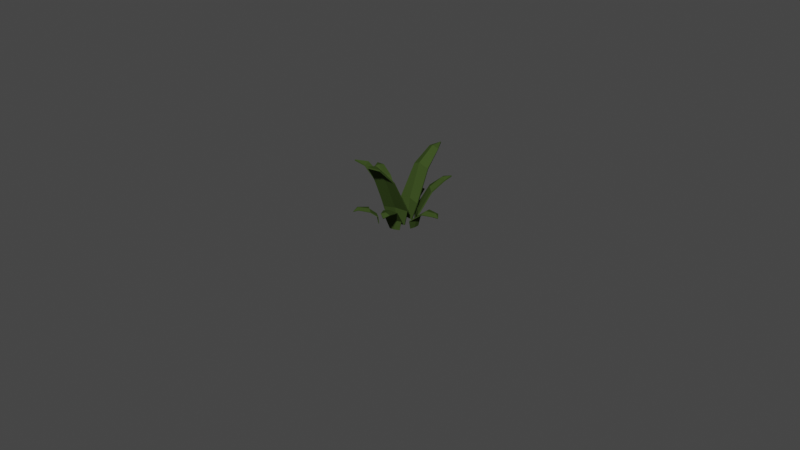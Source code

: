# Source: Grass6.blend  (saved by Blender 2.81.16; exported with 4.5.12 LTS)
import bpy
from mathutils import Matrix  # noqa: F401  (used for matrix-valued properties, if any)

bpy.ops.wm.read_factory_settings(use_empty=True)
scene = bpy.context.scene
scene.name = 'Scene'

# ---- collections
col_collection = bpy.data.collections.new('Collection'); scene.collection.children.link(col_collection)

# ---- materials (node trees are filled in below, after node groups)
mat_material_001 = bpy.data.materials.new('Material.001')
mat_material_001.use_transparent_shadow = False
mat_material_001.diffuse_color = (0.04068, 0.06681, 0.01679, 1.0)
mat_material_001.roughness = 1.0
mat_material_001.specular_intensity = 0.0

# ---- material node trees

# ---- world
world_world = bpy.data.worlds.new('World'); scene.world = world_world
world_world.use_nodes = True; world_world.node_tree.nodes.clear()
_N = world_world.node_tree.nodes; _L = world_world.node_tree.links
n0 = _N.new('ShaderNodeOutputWorld'); n0.name = 'World Output'; n0.location = (300, 300)
n1 = _N.new('ShaderNodeBackground'); n1.name = 'Background'; n1.location = (10, 300)
n1.inputs[0].default_value = (0.05088, 0.05088, 0.05088, 1.0)
_L.new(n1.outputs[0], n0.inputs[0])
n0.is_active_output = True
world_world.color = (0.05088, 0.05088, 0.05088)
world_world.use_sun_shadow = False
world_world.sun_shadow_jitter_overblur = 0.0

# ---- cameras
cam_camera = bpy.data.cameras.new('Camera')
cam_camera.clip_end = 100.0
cam_camera.ortho_scale = 7.314

# ---- meshes
me_plane_007 = bpy.data.meshes.new('Plane.007')
me_plane_007.from_pydata([(-0.8339, -0.6202, -1.31), (0.05944, -0.5317, 0.4032), (-0.9056, 0.5706, -1.272), (0.05944, 0.5317, 0.4032), (-0.7664, 0.0138, -1.178), (-0.008653, -0.00289, 0.5084), (0.8008, -0.3274, 1.191), (0.8008, 0.3274, 1.191), (0.6654, -1.018e-07, 1.264), (1.25, -7.203e-08, 1.423), (-0.9686, -0.3796, -2.023), (-0.9686, 0.3781, -2.023), (-0.9244, -0.0007355, -2.023), (-1.637, 0.5652, -1.213), (-2.321, 0.6499, 0.2286), (-1.783, -0.4206, -1.195), (-2.518, -0.1927, 0.2259), (-1.775, 0.07518, -1.12), (-2.321, 0.205, 0.4194), (-3.092, 0.6856, 0.9256), (-3.219, 0.1512, 0.9311), (-3.066, 0.3982, 1.035), (-3.567, 0.5169, 1.069), (-1.532, 0.324, -2.034), (-1.658, -0.2156, -2.035), (-1.627, 0.06153, -2.036), (-0.6378, 0.3178, -1.619), (-1.309, 0.7783, -1.619), (-1.749, 1.215, -0.5264), (-1.95, 0.2461, -1.592), (-2.329, 0.752, -0.5107), (-1.694, 0.5544, -1.526), (-2.013, 0.9569, -0.4394), (-2.219, 1.591, -0.04797), (-2.576, 1.306, -0.03831), (-2.342, 1.381, 0.0199), (-2.603, 1.71, 0.07532), (-1.816, 0.2902, -2.116), (-1.621, 0.4715, -2.116), (-0.7769, -0.6203, -1.329), (0.1085, -0.5206, 0.3704), (-0.8486, 0.5757, -1.29), (0.1083, 0.5228, 0.3696), (-0.71, 0.01616, -1.198), (0.04002, -0.001892, 0.4733), (0.8313, -0.3086, 1.143), (0.8314, 0.3086, 1.143), (0.6978, 1.638e-05, 1.213), (1.266, -7.203e-08, 1.365), (-0.9099, -0.3845, -2.035), (-0.9103, 0.3886, -2.033), (-0.8654, 0.001978, -2.034), (-1.694, 0.5745, -1.23), (-2.371, 0.6427, 0.1967), (-1.84, -0.4094, -1.211), (-2.561, -0.1665, 0.1928), (-1.831, 0.0855, -1.138), (-2.367, 0.2148, 0.3819), (-3.12, 0.6649, 0.8763), (-3.234, 0.1813, 0.8814), (-3.089, 0.4031, 0.9798), (-3.571, 0.5172, 1.009), (-1.589, 0.3402, -2.044), (-1.718, -0.2117, -2.044), (-1.685, 0.07176, -2.046), (-0.6115, 0.3667, -1.641), (-0.8019, 0.3483, -2.128), (-1.343, 0.8239, -1.638), (-1.787, 1.245, -0.5624), (-1.988, 0.2885, -1.611), (-2.351, 0.7939, -0.5474), (-1.73, 0.5979, -1.547), (-2.042, 0.9918, -0.4783), (-2.249, 1.597, -0.09934), (-2.577, 1.335, -0.09047), (-2.359, 1.4, -0.03447), (-2.609, 1.715, 0.01585), (-1.42, 0.6532, -2.128), (-1.859, 0.331, -2.126), (-1.658, 0.5175, -2.127), (-1.566, -0.5533, -0.9914), (-1.201, -1.001, -0.1329), (-0.8249, -0.1809, -0.9914), (-0.4551, -0.7381, -0.08231), (-1.134, -0.5165, -0.9147), (-0.8644, -0.7988, 0.06078), (-0.8717, -1.508, 0.5677), (-0.3752, -1.334, 0.6075), (-0.657, -1.348, 0.6888), (-0.4398, -1.927, 0.7074), (-1.465, -0.3841, -2.024), (-0.955, -0.1277, -2.024), (-1.195, -0.2857, -2.024), (-1.551, -0.5997, -1.012), (-1.175, -1.035, -0.1692), (-0.7986, -0.2217, -1.013), (-0.4497, -0.7782, -0.1206), (-1.114, -0.5596, -0.939), (-0.8484, -0.8348, 0.02106), (-0.8444, -1.518, 0.5172), (-0.3844, -1.359, 0.5546), (-0.6476, -1.367, 0.6327), (-0.4364, -1.927, 0.6465), (-1.455, -0.4337, -2.036), (-0.9216, -0.1661, -2.035), (-1.172, -0.3309, -2.036), (-1.449, -0.9691, -1.567), (-1.329, -0.887, -1.95), (-2.077, 0.2378, -1.733), (-2.523, 0.1487, -1.28), (-2.038, -0.3507, -1.714), (-2.453, -0.3707, -1.32), (-2.108, -0.07582, -1.667), (-2.503, -0.1162, -1.24), (-3.128, -0.02985, -1.222), (-3.085, -0.3497, -1.247), (-3.087, -0.1928, -1.161), (-3.34, -0.2147, -1.32), (-2.01, 0.1192, -2.085), (-2.007, -0.2553, -2.085), (-2.03, -0.06818, -2.085), (-2.104, 0.2375, -1.746), (-2.536, 0.1434, -1.306), (-2.065, -0.3536, -1.727), (-2.468, -0.3659, -1.345), (-2.134, -0.07751, -1.682), (-2.515, -0.1159, -1.267), (-3.122, -0.0364, -1.251), (-3.081, -0.3376, -1.274), (-3.081, -0.1899, -1.19), (-3.324, -0.2107, -1.345), (-2.039, 0.1215, -2.091), (-2.036, -0.2607, -2.09), (-2.06, -0.06969, -2.09), (-2.059, -0.712, -1.61), (-2.394, -1.387, -0.6065), (-1.273, -0.9879, -1.583), (-1.87, -1.897, -0.735), (-1.669, -0.9269, -1.517), (-2.115, -1.643, -0.5849), (-2.75, -2.022, -0.3611), (-2.428, -2.336, -0.4403), (-2.534, -2.144, -0.3155), (-2.834, -2.434, -0.3893), (-1.867, -0.6904, -2.107), (-1.38, -0.8953, -2.107), (-1.636, -0.8213, -2.107), (-2.077, -0.7456, -1.627), (-2.406, -1.41, -0.6395), (-1.288, -1.022, -1.601), (-1.893, -1.907, -0.7688), (-1.686, -0.9589, -1.538), (-2.132, -1.658, -0.6201), (-2.749, -2.03, -0.4023), (-2.445, -2.326, -0.4769), (-2.543, -2.143, -0.3564), (-2.833, -2.423, -0.4299), (-1.389, -0.9357, -2.114), (-1.65, -0.86, -2.115), (-0.5524, -1.285, -1.449), (-0.3923, -0.6535, -1.714), (-0.1757, -0.9199, -1.477), (-0.5735, -0.8719, -1.667), (-0.3458, -1.119, -1.406), (-0.1082, -1.59, -1.361), (0.1241, -1.366, -1.382), (0.009519, -1.473, -1.296), (0.1484, -1.636, -1.505), (-0.4875, -0.6847, -2.085), (-0.5408, -1.292, -1.476), (-0.3752, -0.6726, -1.729), (-0.1714, -0.9333, -1.503), (-0.5579, -0.8904, -1.684), (-0.3391, -1.128, -1.434), (-0.1066, -1.58, -1.389), (0.1118, -1.369, -1.408), (0.003003, -1.469, -1.324), (0.133, -1.622, -1.526), (-0.4663, -0.7049, -2.09), (-0.6071, -0.8359, -2.09), (-0.3839, -0.217, -1.701), (0.1915, 0.02496, -0.973), (-0.5507, 0.4819, -1.678), (-0.004503, 0.6328, -1.02), (-0.41, 0.1661, -1.621), (0.09817, 0.3343, -0.9212), (0.8524, 0.3706, -0.7751), (0.7317, 0.7448, -0.8039), (0.7541, 0.5519, -0.7053), (1.078, 0.6459, -0.8436), (-0.4889, -0.08829, -2.13), (-0.5679, 0.3611, -2.13), (-0.5022, 0.141, -2.13), (-0.3514, -0.211, -1.715), (0.2102, 0.03523, -1.002), (-0.5188, 0.4912, -1.692), (0.01796, 0.6317, -1.048), (-0.3787, 0.1738, -1.638), (0.1169, 0.3381, -0.9519), (0.849, 0.3789, -0.8101), (0.7353, 0.7313, -0.8372), (0.7541, 0.5493, -0.7413), (1.066, 0.6394, -0.8769), (-0.4536, -0.0851, -2.137), (-0.5344, 0.3734, -2.136), (-0.4675, 0.1488, -2.137), (-0.6674, 0.7846, -1.633), (-0.731, 1.357, -1.189), (-1.361, 0.9074, -1.611), (-1.358, 1.38, -1.174), (-1.022, 0.9107, -1.555), (-1.04, 1.407, -1.119), (-0.8397, 1.913, -1.197), (-1.226, 1.931, -1.186), (-1.03, 1.934, -1.101), (-1.014, 2.064, -1.293), (-0.8242, 0.7404, -2.054), (-1.259, 0.8447, -2.054), (-1.036, 0.818, -2.054), (-0.6618, 0.8135, -1.653), (-0.7381, 1.363, -1.224), (-1.358, 0.9364, -1.631), (-1.351, 1.386, -1.209), (-1.019, 0.9374, -1.578), (-1.04, 1.41, -1.154), (-0.8526, 1.895, -1.225), (-1.216, 1.912, -1.214), (-1.031, 1.915, -1.131), (-1.014, 2.035, -1.314), (-0.8133, 0.7734, -2.061), (-1.257, 0.8797, -2.06), (-1.029, 0.8522, -2.06)], [(65, 66), (26, 65), (106, 107)], [(4, 5, 3, 2), (0, 1, 5, 4), (5, 1, 6, 8), (3, 5, 8, 7), (8, 6, 9), (7, 8, 9), (4, 2, 11, 12), (0, 4, 12, 10), (17, 18, 16, 15), (13, 14, 18, 17), (18, 14, 19, 21), (16, 18, 21, 20), (21, 19, 22), (20, 21, 22), (17, 15, 24, 25), (13, 17, 25, 23), (31, 32, 30, 29), (27, 28, 32, 31), (32, 28, 33, 35), (30, 32, 35, 34), (35, 33, 36), (34, 35, 36), (31, 29, 37, 38), (43, 41, 42, 44), (39, 43, 44, 40), (44, 47, 45, 40), (42, 46, 47, 44), (47, 48, 45), (46, 48, 47), (43, 51, 50, 41), (39, 49, 51, 43), (56, 54, 55, 57), (52, 56, 57, 53), (57, 60, 58, 53), (55, 59, 60, 57), (60, 61, 58), (59, 61, 60), (56, 64, 63, 54), (52, 62, 64, 56), (71, 69, 70, 72), (67, 71, 72, 68), (72, 75, 73, 68), (70, 74, 75, 72), (75, 76, 73), (74, 76, 75), (71, 79, 78, 69), (67, 77, 79, 71), (1, 0, 39, 40), (2, 3, 42, 41), (6, 1, 40, 45), (3, 7, 46, 42), (9, 6, 45, 48), (10, 12, 51, 49), (12, 11, 50, 51), (11, 2, 41, 50), (0, 10, 49, 39), (7, 9, 48, 46), (14, 13, 52, 53), (15, 16, 55, 54), (19, 14, 53, 58), (16, 20, 59, 55), (22, 19, 58, 61), (23, 25, 64, 62), (25, 24, 63, 64), (24, 15, 54, 63), (13, 23, 62, 52), (20, 22, 61, 59), (28, 27, 67, 68), (29, 30, 70, 69), (33, 28, 68, 73), (30, 34, 74, 70), (36, 33, 73, 76), (38, 37, 78, 79), (37, 29, 69, 78), (34, 36, 76, 74), (84, 85, 83, 82), (80, 81, 85, 84), (85, 81, 86, 88), (83, 85, 88, 87), (88, 86, 89), (87, 88, 89), (84, 82, 91, 92), (80, 84, 92, 90), (97, 95, 96, 98), (93, 97, 98, 94), (98, 101, 99, 94), (96, 100, 101, 98), (101, 102, 99), (100, 102, 101), (97, 105, 104, 95), (93, 103, 105, 97), (81, 80, 93, 94), (82, 83, 96, 95), (86, 81, 94, 99), (83, 87, 100, 96), (89, 86, 99, 102), (90, 92, 105, 103), (92, 91, 104, 105), (91, 82, 95, 104), (80, 90, 103, 93), (87, 89, 102, 100), (112, 113, 111, 110), (108, 109, 113, 112), (113, 109, 114, 116), (111, 113, 116, 115), (116, 114, 117), (115, 116, 117), (112, 110, 119, 120), (108, 112, 120, 118), (125, 123, 124, 126), (121, 125, 126, 122), (126, 129, 127, 122), (124, 128, 129, 126), (129, 130, 127), (128, 130, 129), (125, 133, 132, 123), (121, 131, 133, 125), (109, 108, 121, 122), (110, 111, 124, 123), (114, 109, 122, 127), (111, 115, 128, 124), (117, 114, 127, 130), (118, 120, 133, 131), (120, 119, 132, 133), (119, 110, 123, 132), (108, 118, 131, 121), (115, 117, 130, 128), (138, 139, 137, 136), (134, 135, 139, 138), (139, 135, 140, 142), (137, 139, 142, 141), (142, 140, 143), (141, 142, 143), (138, 136, 145, 146), (134, 138, 146, 144), (151, 149, 150, 152), (147, 151, 152, 148), (152, 155, 153, 148), (150, 154, 155, 152), (155, 156, 153), (154, 156, 155), (151, 158, 157, 149), (135, 134, 147, 148), (136, 137, 150, 149), (140, 135, 148, 153), (137, 141, 154, 150), (143, 140, 153, 156), (146, 145, 157, 158), (145, 136, 149, 157), (141, 143, 156, 154), (162, 163, 161, 160), (163, 159, 164, 166), (161, 163, 166, 165), (166, 164, 167), (165, 166, 167), (172, 170, 171, 173), (173, 176, 174, 169), (171, 175, 176, 173), (176, 177, 174), (175, 177, 176), (172, 179, 178, 170), (160, 161, 171, 170), (164, 159, 169, 174), (161, 165, 175, 171), (167, 164, 174, 177), (168, 160, 170, 178), (165, 167, 177, 175), (184, 185, 183, 182), (180, 181, 185, 184), (185, 181, 186, 188), (183, 185, 188, 187), (188, 186, 189), (187, 188, 189), (184, 182, 191, 192), (180, 184, 192, 190), (197, 195, 196, 198), (193, 197, 198, 194), (198, 201, 199, 194), (196, 200, 201, 198), (201, 202, 199), (200, 202, 201), (197, 205, 204, 195), (193, 203, 205, 197), (181, 180, 193, 194), (182, 183, 196, 195), (186, 181, 194, 199), (183, 187, 200, 196), (189, 186, 199, 202), (190, 192, 205, 203), (192, 191, 204, 205), (191, 182, 195, 204), (180, 190, 203, 193), (187, 189, 202, 200), (210, 211, 209, 208), (206, 207, 211, 210), (211, 207, 212, 214), (209, 211, 214, 213), (214, 212, 215), (213, 214, 215), (210, 208, 217, 218), (206, 210, 218, 216), (223, 221, 222, 224), (219, 223, 224, 220), (224, 227, 225, 220), (222, 226, 227, 224), (227, 228, 225), (226, 228, 227), (223, 231, 230, 221), (219, 229, 231, 223), (207, 206, 219, 220), (208, 209, 222, 221), (212, 207, 220, 225), (209, 213, 226, 222), (215, 212, 225, 228), (216, 218, 231, 229), (218, 217, 230, 231), (217, 208, 221, 230), (206, 216, 229, 219), (213, 215, 228, 226)])
me_plane_007.polygons.foreach_set('use_smooth', [True] * 219)
_k = set([(0, 1), (0, 4), (0, 10), (0, 39), (1, 5), (1, 6), (1, 40), (2, 3), (2, 4), (2, 11), (2, 41), (3, 5), (3, 7), (3, 42), (4, 5), (4, 12), (5, 8), (6, 8), (6, 9), (6, 45), (7, 8), (7, 9), (7, 46), (8, 9), (9, 48), (10, 12), (10, 49), (11, 12), (11, 50), (12, 51), (13, 14), (13, 17), (13, 23), (13, 52), (14, 18), (14, 19), (14, 53), (15, 16), (15, 17), (15, 24), (15, 54), (16, 18), (16, 20), (16, 55), (17, 18), (17, 25), (18, 21), (19, 21), (19, 22), (19, 58), (20, 21), (20, 22), (20, 59), (21, 22), (22, 61), (23, 25), (23, 62), (24, 25), (24, 63), (25, 64), (26, 65), (27, 28), (27, 31), (27, 67), (28, 32), (28, 33), (28, 68), (29, 30), (29, 31), (29, 37), (29, 69), (30, 32), (30, 34), (30, 70), (31, 32), (31, 38), (32, 35), (33, 35), (33, 36), (33, 73), (34, 35), (34, 36), (34, 74), (35, 36), (36, 76), (37, 38), (37, 78), (38, 79), (39, 40), (39, 43), (39, 49), (40, 44), (40, 45), (41, 42), (41, 43), (41, 50), (42, 44), (42, 46), (43, 44), (43, 51), (44, 47), (45, 47), (45, 48), (46, 47), (46, 48), (47, 48), (49, 51), (50, 51), (52, 53), (52, 56), (52, 62), (53, 57), (53, 58), (54, 55), (54, 56), (54, 63), (55, 57), (55, 59), (56, 57), (56, 64), (57, 60), (58, 60), (58, 61), (59, 60), (59, 61), (60, 61), (62, 64), (63, 64), (65, 66), (67, 68), (67, 71), (67, 77), (68, 72), (68, 73), (69, 70), (69, 71), (69, 78), (70, 72), (70, 74), (71, 72), (71, 79), (72, 75), (73, 75), (73, 76), (74, 75), (74, 76), (75, 76), (77, 79), (78, 79), (80, 81), (80, 84), (80, 90), (80, 93), (81, 85), (81, 86), (81, 94), (82, 83), (82, 84), (82, 91), (82, 95), (83, 85), (83, 87), (83, 96), (84, 85), (84, 92), (85, 88), (86, 88), (86, 89), (86, 99), (87, 88), (87, 89), (87, 100), (88, 89), (89, 102), (90, 92), (90, 103), (91, 92), (91, 104), (92, 105), (93, 94), (93, 97), (93, 103), (94, 98), (94, 99), (95, 96), (95, 97), (95, 104), (96, 98), (96, 100), (97, 98), (97, 105), (98, 101), (99, 101), (99, 102), (100, 101), (100, 102), (101, 102), (103, 105), (104, 105), (106, 107), (108, 109), (108, 112), (108, 118), (108, 121), (109, 113), (109, 114), (109, 122), (110, 111), (110, 112), (110, 119), (110, 123), (111, 113), (111, 115), (111, 124), (112, 113), (112, 120), (113, 116), (114, 116), (114, 117), (114, 127), (115, 116), (115, 117), (115, 128), (116, 117), (117, 130), (118, 120), (118, 131), (119, 120), (119, 132), (120, 133), (121, 122), (121, 125), (121, 131), (122, 126), (122, 127), (123, 124), (123, 125), (123, 132), (124, 126), (124, 128), (125, 126), (125, 133), (126, 129), (127, 129), (127, 130), (128, 129), (128, 130), (129, 130), (131, 133), (132, 133), (134, 135), (134, 138), (134, 144), (134, 147), (135, 139), (135, 140), (135, 148), (136, 137), (136, 138), (136, 145), (136, 149), (137, 139), (137, 141), (137, 150), (138, 139), (138, 146), (139, 142), (140, 142), (140, 143), (140, 153), (141, 142), (141, 143), (141, 154), (142, 143), (143, 156), (144, 146), (145, 146), (145, 157), (146, 158), (147, 148), (147, 151), (148, 152), (148, 153), (149, 150), (149, 151), (149, 157), (150, 152), (150, 154), (151, 152), (151, 158), (152, 155), (153, 155), (153, 156), (154, 155), (154, 156), (155, 156), (157, 158), (159, 163), (159, 164), (159, 169), (160, 161), (160, 162), (160, 168), (160, 170), (161, 163), (161, 165), (161, 171), (162, 163), (163, 166), (164, 166), (164, 167), (164, 174), (165, 166), (165, 167), (165, 175), (166, 167), (167, 177), (168, 178), (169, 173), (169, 174), (170, 171), (170, 172), (170, 178), (171, 173), (171, 175), (172, 173), (172, 179), (173, 176), (174, 176), (174, 177), (175, 176), (175, 177), (176, 177), (178, 179), (180, 181), (180, 184), (180, 190), (180, 193), (181, 185), (181, 186), (181, 194), (182, 183), (182, 184), (182, 191), (182, 195), (183, 185), (183, 187), (183, 196), (184, 185), (184, 192), (185, 188), (186, 188), (186, 189), (186, 199), (187, 188), (187, 189), (187, 200), (188, 189), (189, 202), (190, 192), (190, 203), (191, 192), (191, 204), (192, 205), (193, 194), (193, 197), (193, 203), (194, 198), (194, 199), (195, 196), (195, 197), (195, 204), (196, 198), (196, 200), (197, 198), (197, 205), (198, 201), (199, 201), (199, 202), (200, 201), (200, 202), (201, 202), (203, 205), (204, 205), (206, 207), (206, 210), (206, 216), (206, 219), (207, 211), (207, 212), (207, 220), (208, 209), (208, 210), (208, 217), (208, 221), (209, 211), (209, 213), (209, 222), (210, 211), (210, 218), (211, 214), (212, 214), (212, 215), (212, 225), (213, 214), (213, 215), (213, 226), (214, 215), (215, 228), (216, 218), (216, 229), (217, 218), (217, 230), (218, 231), (219, 220), (219, 223), (219, 229), (220, 224), (220, 225), (221, 222), (221, 223), (221, 230), (222, 224), (222, 226), (223, 224), (223, 231), (224, 227), (225, 227), (225, 228), (226, 227), (226, 228), (227, 228), (229, 231), (230, 231)])
me_plane_007.attributes.new('sharp_edge', 'BOOLEAN', 'EDGE').data.foreach_set('value', [ (min(e.vertices), max(e.vertices)) in _k for e in me_plane_007.edges])
_uv = me_plane_007.uv_layers.new(name='UVMap')
_uv.uv.foreach_set('vector', [0.0, 0.5, 1.0, 0.5, 1.0, 1.0, 0.0, 1.0, 0.0, 0.0, 1.0, 0.0, 1.0, 0.5, 0.0, 0.5, 1.0, 0.5, 1.0, 0.0, 1.0, 0.0, 1.0, 0.5, 1.0, 1.0, 1.0, 0.5, 1.0, 0.5, 1.0, 1.0, 1.0, 0.5, 1.0, 0.0, 1.0, 0.5, 1.0, 1.0, 1.0, 0.5, 1.0, 1.0, 0.0, 0.5, 0.0, 1.0, 0.0, 1.0, 0.0, 0.5, 0.0, 0.0, 0.0, 0.5, 0.0, 0.5, 0.0, 0.0, 0.0, 0.5, 1.0, 0.5, 1.0, 1.0, 0.0, 1.0, 0.0, 0.0, 1.0, 0.0, 1.0, 0.5, 0.0, 0.5, 1.0, 0.5, 1.0, 0.0, 1.0, 0.0, 1.0, 0.5, 1.0, 1.0, 1.0, 0.5, 1.0, 0.5, 1.0, 1.0, 1.0, 0.5, 1.0, 0.0, 1.0, 0.5, 1.0, 1.0, 1.0, 0.5, 1.0, 1.0, 0.0, 0.5, 0.0, 1.0, 0.0, 1.0, 0.0, 0.5, 0.0, 0.0, 0.0, 0.5, 0.0, 0.5, 0.0, 0.0, 0.0, 0.5, 1.0, 0.5, 1.0, 1.0, 0.0, 1.0, 0.0, 0.0, 1.0, 0.0, 1.0, 0.5, 0.0, 0.5, 1.0, 0.5, 1.0, 0.0, 1.0, 0.0, 1.0, 0.5, 1.0, 1.0, 1.0, 0.5, 1.0, 0.5, 1.0, 1.0, 1.0, 0.5, 1.0, 0.0, 1.0, 0.5, 1.0, 1.0, 1.0, 0.5, 1.0, 1.0, 0.0, 0.5, 0.0, 1.0, 0.0, 1.0, 0.0, 0.5, 0.0, 0.5, 0.0, 1.0, 1.0, 1.0, 1.0, 0.5, 0.0, 0.0, 0.0, 0.5, 1.0, 0.5, 1.0, 0.0, 1.0, 0.5, 1.0, 0.5, 1.0, 0.0, 1.0, 0.0, 1.0, 1.0, 1.0, 1.0, 1.0, 0.5, 1.0, 0.5, 1.0, 0.5, 1.0, 0.5, 1.0, 0.0, 1.0, 1.0, 1.0, 1.0, 1.0, 0.5, 0.0, 0.5, 0.0, 0.5, 0.0, 1.0, 0.0, 1.0, 0.0, 0.0, 0.0, 0.0, 0.0, 0.5, 0.0, 0.5, 0.0, 0.5, 0.0, 1.0, 1.0, 1.0, 1.0, 0.5, 0.0, 0.0, 0.0, 0.5, 1.0, 0.5, 1.0, 0.0, 1.0, 0.5, 1.0, 0.5, 1.0, 0.0, 1.0, 0.0, 1.0, 1.0, 1.0, 1.0, 1.0, 0.5, 1.0, 0.5, 1.0, 0.5, 1.0, 0.5, 1.0, 0.0, 1.0, 1.0, 1.0, 1.0, 1.0, 0.5, 0.0, 0.5, 0.0, 0.5, 0.0, 1.0, 0.0, 1.0, 0.0, 0.0, 0.0, 0.0, 0.0, 0.5, 0.0, 0.5, 0.0, 0.5, 0.0, 1.0, 1.0, 1.0, 1.0, 0.5, 0.0, 0.0, 0.0, 0.5, 1.0, 0.5, 1.0, 0.0, 1.0, 0.5, 1.0, 0.5, 1.0, 0.0, 1.0, 0.0, 1.0, 1.0, 1.0, 1.0, 1.0, 0.5, 1.0, 0.5, 1.0, 0.5, 1.0, 0.5, 1.0, 0.0, 1.0, 1.0, 1.0, 1.0, 1.0, 0.5, 0.0, 0.5, 0.0, 0.5, 0.0, 1.0, 0.0, 1.0, 0.0, 0.0, 0.0, 0.0, 0.0, 0.5, 0.0, 0.5, 1.0, 0.0, 0.0, 0.0, 0.0, 0.0, 1.0, 0.0, 0.0, 1.0, 1.0, 1.0, 1.0, 1.0, 0.0, 1.0, 1.0, 0.0, 1.0, 0.0, 1.0, 0.0, 1.0, 0.0, 1.0, 1.0, 1.0, 1.0, 1.0, 1.0, 1.0, 1.0, 1.0, 0.5, 1.0, 0.0, 1.0, 0.0, 1.0, 0.5, 0.0, 0.0, 0.0, 0.5, 0.0, 0.5, 0.0, 0.0, 0.0, 0.5, 0.0, 1.0, 0.0, 1.0, 0.0, 0.5, 0.0, 1.0, 0.0, 1.0, 0.0, 1.0, 0.0, 1.0, 0.0, 0.0, 0.0, 0.0, 0.0, 0.0, 0.0, 0.0, 1.0, 1.0, 1.0, 1.0, 1.0, 1.0, 1.0, 1.0, 1.0, 0.0, 0.0, 0.0, 0.0, 0.0, 1.0, 0.0, 0.0, 1.0, 1.0, 1.0, 1.0, 1.0, 0.0, 1.0, 1.0, 0.0, 1.0, 0.0, 1.0, 0.0, 1.0, 0.0, 1.0, 1.0, 1.0, 1.0, 1.0, 1.0, 1.0, 1.0, 1.0, 0.5, 1.0, 0.0, 1.0, 0.0, 1.0, 0.5, 0.0, 0.0, 0.0, 0.5, 0.0, 0.5, 0.0, 0.0, 0.0, 0.5, 0.0, 1.0, 0.0, 1.0, 0.0, 0.5, 0.0, 1.0, 0.0, 1.0, 0.0, 1.0, 0.0, 1.0, 0.0, 0.0, 0.0, 0.0, 0.0, 0.0, 0.0, 0.0, 1.0, 1.0, 1.0, 1.0, 1.0, 1.0, 1.0, 1.0, 1.0, 0.0, 0.0, 0.0, 0.0, 0.0, 1.0, 0.0, 0.0, 1.0, 1.0, 1.0, 1.0, 1.0, 0.0, 1.0, 1.0, 0.0, 1.0, 0.0, 1.0, 0.0, 1.0, 0.0, 1.0, 1.0, 1.0, 1.0, 1.0, 1.0, 1.0, 1.0, 1.0, 0.5, 1.0, 0.0, 1.0, 0.0, 1.0, 0.5, 0.0, 0.5, 0.0, 1.0, 0.0, 1.0, 0.0, 0.5, 0.0, 1.0, 0.0, 1.0, 0.0, 1.0, 0.0, 1.0, 1.0, 1.0, 1.0, 1.0, 1.0, 1.0, 1.0, 1.0, 0.0, 0.5, 1.0, 0.5, 1.0, 1.0, 0.0, 1.0, 0.0, 0.0, 1.0, 0.0, 1.0, 0.5, 0.0, 0.5, 1.0, 0.5, 1.0, 0.0, 1.0, 0.0, 1.0, 0.5, 1.0, 1.0, 1.0, 0.5, 1.0, 0.5, 1.0, 1.0, 1.0, 0.5, 1.0, 0.0, 1.0, 0.5, 1.0, 1.0, 1.0, 0.5, 1.0, 1.0, 0.0, 0.5, 0.0, 1.0, 0.0, 1.0, 0.0, 0.5, 0.0, 0.0, 0.0, 0.5, 0.0, 0.5, 0.0, 0.0, 0.0, 0.5, 0.0, 1.0, 1.0, 1.0, 1.0, 0.5, 0.0, 0.0, 0.0, 0.5, 1.0, 0.5, 1.0, 0.0, 1.0, 0.5, 1.0, 0.5, 1.0, 0.0, 1.0, 0.0, 1.0, 1.0, 1.0, 1.0, 1.0, 0.5, 1.0, 0.5, 1.0, 0.5, 1.0, 0.5, 1.0, 0.0, 1.0, 1.0, 1.0, 1.0, 1.0, 0.5, 0.0, 0.5, 0.0, 0.5, 0.0, 1.0, 0.0, 1.0, 0.0, 0.0, 0.0, 0.0, 0.0, 0.5, 0.0, 0.5, 1.0, 0.0, 0.0, 0.0, 0.0, 0.0, 1.0, 0.0, 0.0, 1.0, 1.0, 1.0, 1.0, 1.0, 0.0, 1.0, 1.0, 0.0, 1.0, 0.0, 1.0, 0.0, 1.0, 0.0, 1.0, 1.0, 1.0, 1.0, 1.0, 1.0, 1.0, 1.0, 1.0, 0.5, 1.0, 0.0, 1.0, 0.0, 1.0, 0.5, 0.0, 0.0, 0.0, 0.5, 0.0, 0.5, 0.0, 0.0, 0.0, 0.5, 0.0, 1.0, 0.0, 1.0, 0.0, 0.5, 0.0, 1.0, 0.0, 1.0, 0.0, 1.0, 0.0, 1.0, 0.0, 0.0, 0.0, 0.0, 0.0, 0.0, 0.0, 0.0, 1.0, 1.0, 1.0, 1.0, 1.0, 1.0, 1.0, 1.0, 0.0, 0.5, 1.0, 0.5, 1.0, 1.0, 0.0, 1.0, 0.0, 0.0, 1.0, 0.0, 1.0, 0.5, 0.0, 0.5, 1.0, 0.5, 1.0, 0.0, 1.0, 0.0, 1.0, 0.5, 1.0, 1.0, 1.0, 0.5, 1.0, 0.5, 1.0, 1.0, 1.0, 0.5, 1.0, 0.0, 1.0, 0.5, 1.0, 1.0, 1.0, 0.5, 1.0, 1.0, 0.0, 0.5, 0.0, 1.0, 0.0, 1.0, 0.0, 0.5, 0.0, 0.0, 0.0, 0.5, 0.0, 0.5, 0.0, 0.0, 0.0, 0.5, 0.0, 1.0, 1.0, 1.0, 1.0, 0.5, 0.0, 0.0, 0.0, 0.5, 1.0, 0.5, 1.0, 0.0, 1.0, 0.5, 1.0, 0.5, 1.0, 0.0, 1.0, 0.0, 1.0, 1.0, 1.0, 1.0, 1.0, 0.5, 1.0, 0.5, 1.0, 0.5, 1.0, 0.5, 1.0, 0.0, 1.0, 1.0, 1.0, 1.0, 1.0, 0.5, 0.0, 0.5, 0.0, 0.5, 0.0, 1.0, 0.0, 1.0, 0.0, 0.0, 0.0, 0.0, 0.0, 0.5, 0.0, 0.5, 1.0, 0.0, 0.0, 0.0, 0.0, 0.0, 1.0, 0.0, 0.0, 1.0, 1.0, 1.0, 1.0, 1.0, 0.0, 1.0, 1.0, 0.0, 1.0, 0.0, 1.0, 0.0, 1.0, 0.0, 1.0, 1.0, 1.0, 1.0, 1.0, 1.0, 1.0, 1.0, 1.0, 0.5, 1.0, 0.0, 1.0, 0.0, 1.0, 0.5, 0.0, 0.0, 0.0, 0.5, 0.0, 0.5, 0.0, 0.0, 0.0, 0.5, 0.0, 1.0, 0.0, 1.0, 0.0, 0.5, 0.0, 1.0, 0.0, 1.0, 0.0, 1.0, 0.0, 1.0, 0.0, 0.0, 0.0, 0.0, 0.0, 0.0, 0.0, 0.0, 1.0, 1.0, 1.0, 1.0, 1.0, 1.0, 1.0, 1.0, 0.0, 0.5, 1.0, 0.5, 1.0, 1.0, 0.0, 1.0, 0.0, 0.0, 1.0, 0.0, 1.0, 0.5, 0.0, 0.5, 1.0, 0.5, 1.0, 0.0, 1.0, 0.0, 1.0, 0.5, 1.0, 1.0, 1.0, 0.5, 1.0, 0.5, 1.0, 1.0, 1.0, 0.5, 1.0, 0.0, 1.0, 0.5, 1.0, 1.0, 1.0, 0.5, 1.0, 1.0, 0.0, 0.5, 0.0, 1.0, 0.0, 1.0, 0.0, 0.5, 0.0, 0.0, 0.0, 0.5, 0.0, 0.5, 0.0, 0.0, 0.0, 0.5, 0.0, 1.0, 1.0, 1.0, 1.0, 0.5, 0.0, 0.0, 0.0, 0.5, 1.0, 0.5, 1.0, 0.0, 1.0, 0.5, 1.0, 0.5, 1.0, 0.0, 1.0, 0.0, 1.0, 1.0, 1.0, 1.0, 1.0, 0.5, 1.0, 0.5, 1.0, 0.5, 1.0, 0.5, 1.0, 0.0, 1.0, 1.0, 1.0, 1.0, 1.0, 0.5, 0.0, 0.5, 0.0, 0.5, 0.0, 1.0, 0.0, 1.0, 1.0, 0.0, 0.0, 0.0, 0.0, 0.0, 1.0, 0.0, 0.0, 1.0, 1.0, 1.0, 1.0, 1.0, 0.0, 1.0, 1.0, 0.0, 1.0, 0.0, 1.0, 0.0, 1.0, 0.0, 1.0, 1.0, 1.0, 1.0, 1.0, 1.0, 1.0, 1.0, 1.0, 0.5, 1.0, 0.0, 1.0, 0.0, 1.0, 0.5, 0.0, 0.5, 0.0, 1.0, 0.0, 1.0, 0.0, 0.5, 0.0, 1.0, 0.0, 1.0, 0.0, 1.0, 0.0, 1.0, 1.0, 1.0, 1.0, 1.0, 1.0, 1.0, 1.0, 1.0, 0.0, 0.5, 1.0, 0.5, 1.0, 1.0, 0.0, 1.0, 1.0, 0.5, 1.0, 0.0, 1.0, 0.0, 1.0, 0.5, 1.0, 1.0, 1.0, 0.5, 1.0, 0.5, 1.0, 1.0, 1.0, 0.5, 1.0, 0.0, 1.0, 0.5, 1.0, 1.0, 1.0, 0.5, 1.0, 1.0, 0.0, 0.5, 0.0, 1.0, 1.0, 1.0, 1.0, 0.5, 1.0, 0.5, 1.0, 0.5, 1.0, 0.0, 1.0, 0.0, 1.0, 1.0, 1.0, 1.0, 1.0, 0.5, 1.0, 0.5, 1.0, 0.5, 1.0, 0.5, 1.0, 0.0, 1.0, 1.0, 1.0, 1.0, 1.0, 0.5, 0.0, 0.5, 0.0, 0.5, 0.0, 1.0, 0.0, 1.0, 0.0, 1.0, 1.0, 1.0, 1.0, 1.0, 0.0, 1.0, 1.0, 0.0, 1.0, 0.0, 1.0, 0.0, 1.0, 0.0, 1.0, 1.0, 1.0, 1.0, 1.0, 1.0, 1.0, 1.0, 1.0, 0.5, 1.0, 0.0, 1.0, 0.0, 1.0, 0.5, 0.0, 1.0, 0.0, 1.0, 0.0, 1.0, 0.0, 1.0, 1.0, 1.0, 1.0, 1.0, 1.0, 1.0, 1.0, 1.0, 0.0, 0.5, 1.0, 0.5, 1.0, 1.0, 0.0, 1.0, 0.0, 0.0, 1.0, 0.0, 1.0, 0.5, 0.0, 0.5, 1.0, 0.5, 1.0, 0.0, 1.0, 0.0, 1.0, 0.5, 1.0, 1.0, 1.0, 0.5, 1.0, 0.5, 1.0, 1.0, 1.0, 0.5, 1.0, 0.0, 1.0, 0.5, 1.0, 1.0, 1.0, 0.5, 1.0, 1.0, 0.0, 0.5, 0.0, 1.0, 0.0, 1.0, 0.0, 0.5, 0.0, 0.0, 0.0, 0.5, 0.0, 0.5, 0.0, 0.0, 0.0, 0.5, 0.0, 1.0, 1.0, 1.0, 1.0, 0.5, 0.0, 0.0, 0.0, 0.5, 1.0, 0.5, 1.0, 0.0, 1.0, 0.5, 1.0, 0.5, 1.0, 0.0, 1.0, 0.0, 1.0, 1.0, 1.0, 1.0, 1.0, 0.5, 1.0, 0.5, 1.0, 0.5, 1.0, 0.5, 1.0, 0.0, 1.0, 1.0, 1.0, 1.0, 1.0, 0.5, 0.0, 0.5, 0.0, 0.5, 0.0, 1.0, 0.0, 1.0, 0.0, 0.0, 0.0, 0.0, 0.0, 0.5, 0.0, 0.5, 1.0, 0.0, 0.0, 0.0, 0.0, 0.0, 1.0, 0.0, 0.0, 1.0, 1.0, 1.0, 1.0, 1.0, 0.0, 1.0, 1.0, 0.0, 1.0, 0.0, 1.0, 0.0, 1.0, 0.0, 1.0, 1.0, 1.0, 1.0, 1.0, 1.0, 1.0, 1.0, 1.0, 0.5, 1.0, 0.0, 1.0, 0.0, 1.0, 0.5, 0.0, 0.0, 0.0, 0.5, 0.0, 0.5, 0.0, 0.0, 0.0, 0.5, 0.0, 1.0, 0.0, 1.0, 0.0, 0.5, 0.0, 1.0, 0.0, 1.0, 0.0, 1.0, 0.0, 1.0, 0.0, 0.0, 0.0, 0.0, 0.0, 0.0, 0.0, 0.0, 1.0, 1.0, 1.0, 1.0, 1.0, 1.0, 1.0, 1.0, 0.0, 0.5, 1.0, 0.5, 1.0, 1.0, 0.0, 1.0, 0.0, 0.0, 1.0, 0.0, 1.0, 0.5, 0.0, 0.5, 1.0, 0.5, 1.0, 0.0, 1.0, 0.0, 1.0, 0.5, 1.0, 1.0, 1.0, 0.5, 1.0, 0.5, 1.0, 1.0, 1.0, 0.5, 1.0, 0.0, 1.0, 0.5, 1.0, 1.0, 1.0, 0.5, 1.0, 1.0, 0.0, 0.5, 0.0, 1.0, 0.0, 1.0, 0.0, 0.5, 0.0, 0.0, 0.0, 0.5, 0.0, 0.5, 0.0, 0.0, 0.0, 0.5, 0.0, 1.0, 1.0, 1.0, 1.0, 0.5, 0.0, 0.0, 0.0, 0.5, 1.0, 0.5, 1.0, 0.0, 1.0, 0.5, 1.0, 0.5, 1.0, 0.0, 1.0, 0.0, 1.0, 1.0, 1.0, 1.0, 1.0, 0.5, 1.0, 0.5, 1.0, 0.5, 1.0, 0.5, 1.0, 0.0, 1.0, 1.0, 1.0, 1.0, 1.0, 0.5, 0.0, 0.5, 0.0, 0.5, 0.0, 1.0, 0.0, 1.0, 0.0, 0.0, 0.0, 0.0, 0.0, 0.5, 0.0, 0.5, 1.0, 0.0, 0.0, 0.0, 0.0, 0.0, 1.0, 0.0, 0.0, 1.0, 1.0, 1.0, 1.0, 1.0, 0.0, 1.0, 1.0, 0.0, 1.0, 0.0, 1.0, 0.0, 1.0, 0.0, 1.0, 1.0, 1.0, 1.0, 1.0, 1.0, 1.0, 1.0, 1.0, 0.5, 1.0, 0.0, 1.0, 0.0, 1.0, 0.5, 0.0, 0.0, 0.0, 0.5, 0.0, 0.5, 0.0, 0.0, 0.0, 0.5, 0.0, 1.0, 0.0, 1.0, 0.0, 0.5, 0.0, 1.0, 0.0, 1.0, 0.0, 1.0, 0.0, 1.0, 0.0, 0.0, 0.0, 0.0, 0.0, 0.0, 0.0, 0.0, 1.0, 1.0, 1.0, 1.0, 1.0, 1.0, 1.0, 1.0])
me_plane_007.materials.append(mat_material_001)
me_plane_007.use_remesh_fix_poles = True
me_plane_007.use_remesh_preserve_attributes = False
me_plane_007.use_mirror_vertex_groups = False
me_plane_007.update()
me_plane_007.normals_split_custom_set([tuple(v) for v in zip(*[iter([-0.8895, 0.02543, 0.4562, -0.8895, 0.02543, 0.4562, -0.8895, 0.02543, 0.4562, -0.8895, 0.02543, 0.4562, -0.8952, -0.08963, 0.4366, -0.8952, -0.08963, 0.4366, -0.8952, -0.08963, 0.4366, -0.8952, -0.08963, 0.4366, -0.6823, -0.3007, 0.6664, -0.6823, -0.3007, 0.6664, -0.6823, -0.3007, 0.6664, -0.6823, -0.3007, 0.6664, -0.6834, 0.2989, 0.666, -0.6834, 0.2989, 0.666, -0.6834, 0.2989, 0.666, -0.6834, 0.2989, 0.666, -0.2502, -0.3076, 0.918, -0.2502, -0.3076, 0.918, -0.2502, -0.3076, 0.918, -0.2502, 0.3076, 0.918, -0.2502, 0.3076, 0.918, -0.2502, 0.3076, 0.918, -0.972, -0.1747, 0.1572, -0.972, -0.1747, 0.1572, -0.972, -0.1747, 0.1572, -0.972, -0.1747, 0.1572, -0.9773, 0.08221, 0.1955, -0.9773, 0.08221, 0.1955, -0.9773, 0.08221, 0.1955, -0.9773, 0.08221, 0.1955, 0.855, -0.3193, 0.4087, 0.855, -0.3193, 0.4087, 0.855, -0.3193, 0.4087, 0.855, -0.3193, 0.4087, 0.9236, -0.02041, 0.3828, 0.9236, -0.02041, 0.3828, 0.9236, -0.02041, 0.3828, 0.9236, -0.02041, 0.3828, 0.6488, 0.308, 0.6958, 0.6488, 0.308, 0.6958, 0.6488, 0.308, 0.6958, 0.6488, 0.308, 0.6958, 0.4352, -0.5607, 0.7044, 0.4352, -0.5607, 0.7044, 0.4352, -0.5607, 0.7044, 0.4352, -0.5607, 0.7044, 0.1488, 0.364, 0.9194, 0.1488, 0.364, 0.9194, 0.1488, 0.364, 0.9194, -0.02582, -0.3746, 0.9268, -0.02582, -0.3746, 0.9268, -0.02582, -0.3746, 0.9268, 0.9871, -0.0657, 0.146, 0.9871, -0.0657, 0.146, 0.9871, -0.0657, 0.146, 0.9871, -0.0657, 0.146, 0.9462, -0.2709, 0.1772, 0.9462, -0.2709, 0.1772, 0.9462, -0.2709, 0.1772, 0.9462, -0.2709, 0.1772, 0.5258, -0.711, 0.467, 0.5258, -0.711, 0.467, 0.5258, -0.711, 0.467, 0.5258, -0.711, 0.467, 0.608, -0.6465, 0.4608, 0.608, -0.6465, 0.4608, 0.608, -0.6465, 0.4608, 0.608, -0.6465, 0.4608, 0.6135, -0.2607, 0.7454, 0.6135, -0.2607, 0.7454, 0.6135, -0.2607, 0.7454, 0.6135, -0.2607, 0.7454, 0.1459, -0.6358, 0.7579, 0.1459, -0.6358, 0.7579, 0.1459, -0.6358, 0.7579, 0.1459, -0.6358, 0.7579, 0.3336, 0.107, 0.9366, 0.3336, 0.107, 0.9366, 0.3336, 0.107, 0.9366, -0.1469, -0.2769, 0.9496, -0.1469, -0.2769, 0.9496, -0.1469, -0.2769, 0.9496, 0.7157, -0.6805, 0.1572, 0.7157, -0.6805, 0.1572, 0.7157, -0.6805, 0.1572, 0.7157, -0.6805, 0.1572, 0.8895, -0.02473, -0.4562, 0.8895, -0.02473, -0.4562, 0.8895, -0.02473, -0.4562, 0.8895, -0.02473, -0.4562, 0.8953, 0.08948, -0.4364, 0.8953, 0.08948, -0.4364, 0.8953, 0.08948, -0.4364, 0.8953, 0.08948, -0.4364, 0.6812, 0.3057, -0.6653, 0.6812, 0.3057, -0.6653, 0.6812, 0.3057, -0.6653, 0.6812, 0.3057, -0.6653, 0.682, -0.3042, -0.6651, 0.682, -0.3042, -0.6651, 0.682, -0.3042, -0.6651, 0.682, -0.3042, -0.6651, 0.2452, 0.3153, -0.9168, 0.2452, 0.3153, -0.9168, 0.2452, 0.3153, -0.9168, 0.2452, -0.3153, -0.9168, 0.2452, -0.3153, -0.9168, 0.2452, -0.3153, -0.9168, 0.9724, 0.1736, -0.1559, 0.9724, 0.1736, -0.1559, 0.9724, 0.1736, -0.1559, 0.9724, 0.1736, -0.1559, 0.9775, -0.08143, -0.1947, 0.9775, -0.08143, -0.1947, 0.9775, -0.08143, -0.1947, 0.9775, -0.08143, -0.1947, -0.855, 0.32, -0.4082, -0.855, 0.32, -0.4082, -0.855, 0.32, -0.4082, -0.855, 0.32, -0.4082, -0.924, 0.01886, -0.3819, -0.924, 0.01886, -0.3819, -0.924, 0.01886, -0.3819, -0.924, 0.01886, -0.3819, -0.6468, -0.3219, -0.6914, -0.6468, -0.3219, -0.6914, -0.6468, -0.3219, -0.6914, -0.6468, -0.3219, -0.6914, -0.4258, 0.5728, -0.7004, -0.4258, 0.5728, -0.7004, -0.4258, 0.5728, -0.7004, -0.4258, 0.5728, -0.7004, -0.1455, -0.3782, -0.9142, -0.1455, -0.3782, -0.9142, -0.1455, -0.3782, -0.9142, 0.03494, 0.386, -0.9218, 0.03494, 0.386, -0.9218, 0.03494, 0.386, -0.9218, -0.9872, 0.06618, -0.145, -0.9872, 0.06618, -0.145, -0.9872, 0.06618, -0.145, -0.9872, 0.06618, -0.145, -0.9464, 0.2705, -0.1766, -0.9464, 0.2705, -0.1766, -0.9464, 0.2705, -0.1766, -0.9464, 0.2705, -0.1766, -0.5264, 0.7108, -0.4666, -0.5264, 0.7108, -0.4666, -0.5264, 0.7108, -0.4666, -0.5264, 0.7108, -0.4666, -0.608, 0.6469, -0.4603, -0.608, 0.6469, -0.4603, -0.608, 0.6469, -0.4603, -0.608, 0.6469, -0.4603, -0.6175, 0.2547, -0.7442, -0.6175, 0.2547, -0.7442, -0.6175, 0.2547, -0.7442, -0.6175, 0.2547, -0.7442, -0.1388, 0.6385, -0.757, -0.1388, 0.6385, -0.757, -0.1388, 0.6385, -0.757, -0.1388, 0.6385, -0.757, -0.3381, -0.1194, -0.9335, -0.3381, -0.1194, -0.9335, -0.3381, -0.1194, -0.9335, 0.16, 0.2785, -0.947, 0.16, 0.2785, -0.947, 0.16, 0.2785, -0.947, -0.7148, 0.6819, -0.1554, -0.7148, 0.6819, -0.1554, -0.7148, 0.6819, -0.1554, -0.7148, 0.6819, -0.1554, -0.5128, 0.8363, -0.194, -0.5128, 0.8363, -0.194, -0.5128, 0.8363, -0.194, -0.5128, 0.8363, -0.194, 0.1035, -0.9946, 0.0009403, 0.1035, -0.9946, 0.0009403, 0.1035, -0.9946, 0.0009403, 0.1035, -0.9946, 0.0009403, 0.03916, 0.9992, 0.00496, 0.03916, 0.9992, 0.00496, 0.03916, 0.9992, 0.00496, 0.03916, 0.9992, 0.00496, 0.3142, -0.9485, -0.04172, 0.3142, -0.9485, -0.04172, 0.3142, -0.9485, -0.04172, 0.3142, -0.9485, -0.04172, 0.3026, 0.9527, -0.0285, 0.3026, 0.9527, -0.0285, 0.3026, 0.9527, -0.0285, 0.3026, 0.9527, -0.0285, 0.5497, -0.8302, 0.09267, 0.5497, -0.8302, 0.09267, 0.5497, -0.8302, 0.09267, 0.5497, -0.8302, 0.09267, -0.1867, 0.02301, -0.9821, -0.1867, 0.02301, -0.9821, -0.1867, 0.02301, -0.9821, -0.1867, 0.02301, -0.9821, -0.167, -0.01784, -0.9858, -0.167, -0.01784, -0.9858, -0.167, -0.01784, -0.9858, -0.167, -0.01784, -0.9858, -0.1829, 0.9564, -0.2279, -0.1829, 0.9564, -0.2279, -0.1829, 0.9564, -0.2279, -0.1829, 0.9564, -0.2279, -0.1192, -0.9478, -0.2958, -0.1192, -0.9478, -0.2958, -0.1192, -0.9478, -0.2958, -0.1192, -0.9478, -0.2958, 0.5495, 0.8303, 0.09329, 0.5495, 0.8303, 0.09329, 0.5495, 0.8303, 0.09329, 0.5495, 0.8303, 0.09329, 0.0359, 0.9987, -0.03616, 0.0359, 0.9987, -0.03616, 0.0359, 0.9987, -0.03616, 0.0359, 0.9987, -0.03616, -0.344, -0.9387, -0.0208, -0.344, -0.9387, -0.0208, -0.344, -0.9387, -0.0208, -0.344, -0.9387, -0.0208, -0.1419, 0.97, -0.1974, -0.1419, 0.97, -0.1974, -0.1419, 0.97, -0.1974, -0.1419, 0.97, -0.1974, -0.5657, -0.8098, -0.1557, -0.5657, -0.8098, -0.1557, -0.5657, -0.8098, -0.1557, -0.5657, -0.8098, -0.1557, -0.3426, 0.9364, -0.07617, -0.3426, 0.9364, -0.07617, -0.3426, 0.9364, -0.07617, -0.3426, 0.9364, -0.07617, 0.163, -0.05036, -0.9853, 0.163, -0.05036, -0.9853, 0.163, -0.05036, -0.9853, 0.163, -0.05036, -0.9853, 0.153, -0.02266, -0.988, 0.153, -0.02266, -0.988, 0.153, -0.02266, -0.988, 0.153, -0.02266, -0.988, -0.07409, -0.967, -0.2437, -0.07409, -0.967, -0.2437, -0.07409, -0.967, -0.2437, -0.07409, -0.967, -0.2437, 0.267, 0.934, -0.2375, 0.267, 0.934, -0.2375, 0.267, 0.934, -0.2375, 0.267, 0.934, -0.2375, -0.7257, -0.685, -0.06373, -0.7257, -0.685, -0.06373, -0.7257, -0.685, -0.06373, -0.7257, -0.685, -0.06373, 0.7183, 0.6955, 0.0175, 0.7183, 0.6955, 0.0175, 0.7183, 0.6955, 0.0175, 0.7183, 0.6955, 0.0175, -0.8111, -0.5848, -0.004843, -0.8111, -0.5848, -0.004843, -0.8111, -0.5848, -0.004843, -0.8111, -0.5848, -0.004843, 0.5536, 0.8277, -0.09163, 0.5536, 0.8277, -0.09163, 0.5536, 0.8277, -0.09163, 0.5536, 0.8277, -0.09163, -0.9311, -0.3617, -0.04757, -0.9311, -0.3617, -0.04757, -0.9311, -0.3617, -0.04757, -0.9311, -0.3617, -0.04757, 0.3032, 0.9529, -0.0003317, 0.3032, 0.9529, -0.0003317, 0.3032, 0.9529, -0.0003317, 0.3032, 0.9529, -0.0003317, 0.1126, -0.1246, -0.9858, 0.1126, -0.1246, -0.9858, 0.1126, -0.1246, -0.9858, 0.1126, -0.1246, -0.9858, -0.658, -0.718, -0.227, -0.658, -0.718, -0.227, -0.658, -0.718, -0.227, -0.658, -0.718, -0.227, -0.9958, -0.08496, 0.03546, -0.9958, -0.08496, 0.03546, -0.9958, -0.08496, 0.03546, -0.9958, -0.08496, 0.03546, -0.3103, 0.8248, 0.4727, -0.3103, 0.8248, 0.4727, -0.3103, 0.8248, 0.4727, -0.3103, 0.8248, 0.4727, -0.4072, 0.7912, 0.4562, -0.4072, 0.7912, 0.4562, -0.4072, 0.7912, 0.4562, -0.4072, 0.7912, 0.4562, -0.6472, 0.4478, 0.617, -0.6472, 0.4478, 0.617, -0.6472, 0.4478, 0.617, -0.6472, 0.4478, 0.617, 0.1241, 0.7621, 0.6355, 0.1241, 0.7621, 0.6355, 0.1241, 0.7621, 0.6355, 0.1241, 0.7621, 0.6355, -0.4144, -0.1265, 0.9013, -0.4144, -0.1265, 0.9013, -0.4144, -0.1265, 0.9013, 0.2685, 0.1317, 0.9542, 0.2685, 0.1317, 0.9542, 0.2685, 0.1317, 0.9542, -0.6479, 0.7454, 0.1568, -0.6479, 0.7454, 0.1568, -0.6479, 0.7454, 0.1568, -0.6479, 0.7454, 0.1568, -0.2046, 0.9629, 0.1761, -0.2046, 0.9629, 0.1761, -0.2046, 0.9629, 0.1761, -0.2046, 0.9629, 0.1761, 0.3123, -0.8236, -0.4734, 0.3123, -0.8236, -0.4734, 0.3123, -0.8236, -0.4734, 0.3123, -0.8236, -0.4734, 0.406, -0.7918, -0.4563, 0.406, -0.7918, -0.4563, 0.406, -0.7918, -0.4563, 0.406, -0.7918, -0.4563, 0.6547, -0.4416, -0.6135, 0.6547, -0.4416, -0.6135, 0.6547, -0.4416, -0.6135, 0.6547, -0.4416, -0.6135, -0.1351, -0.7633, -0.6318, -0.1351, -0.7633, -0.6318, -0.1351, -0.7633, -0.6318, -0.1351, -0.7633, -0.6318, 0.4212, 0.1369, -0.8966, 0.4212, 0.1369, -0.8966, 0.4212, 0.1369, -0.8966, -0.2786, -0.1285, -0.9518, -0.2786, -0.1285, -0.9518, -0.2786, -0.1285, -0.9518, 0.6447, -0.7484, -0.1555, 0.6447, -0.7484, -0.1555, 0.6447, -0.7484, -0.1555, 0.6447, -0.7484, -0.1555, 0.2088, -0.9621, -0.1753, 0.2088, -0.9621, -0.1753, 0.2088, -0.9621, -0.1753, 0.2088, -0.9621, -0.1753, -0.8547, -0.5075, 0.1091, -0.8547, -0.5075, 0.1091, -0.8547, -0.5075, 0.1091, -0.8547, -0.5075, 0.1091, 0.9002, 0.4245, -0.09669, 0.9002, 0.4245, -0.09669, 0.9002, 0.4245, -0.09669, 0.9002, 0.4245, -0.09669, -0.7423, -0.6596, -0.1176, -0.7423, -0.6596, -0.1176, -0.7423, -0.6596, -0.1176, -0.7423, -0.6596, -0.1176, 0.9967, 0.04136, -0.07032, 0.9967, 0.04136, -0.07032, 0.9967, 0.04136, -0.07032, 0.9967, 0.04136, -0.07032, -0.6774, -0.7261, -0.1179, -0.6774, -0.7261, -0.1179, -0.6774, -0.7261, -0.1179, -0.6774, -0.7261, -0.1179, -0.08141, 0.2253, -0.9709, -0.08141, 0.2253, -0.9709, -0.08141, 0.2253, -0.9709, -0.08141, 0.2253, -0.9709, -0.1229, 0.1901, -0.974, -0.1229, 0.1901, -0.974, -0.1229, 0.1901, -0.974, -0.1229, 0.1901, -0.974, 0.7844, 0.6169, -0.06398, 0.7844, 0.6169, -0.06398, 0.7844, 0.6169, -0.06398, 0.7844, 0.6169, -0.06398, -0.969, -0.2117, -0.1274, -0.969, -0.2117, -0.1274, -0.969, -0.2117, -0.1274, -0.969, -0.2117, -0.1274, 0.9941, -0.1045, -0.02851, 0.9941, -0.1045, -0.02851, 0.9941, -0.1045, -0.02851, 0.9941, -0.1045, -0.02851, 0.7123, -0.005895, 0.7018, 0.7123, -0.005895, 0.7018, 0.7123, -0.005895, 0.7018, 0.7123, -0.005895, 0.7018, 0.7101, 0.1126, 0.695, 0.7101, 0.1126, 0.695, 0.7101, 0.1126, 0.695, 0.7101, 0.1126, 0.695, 0.06067, 0.2375, 0.9695, 0.06067, 0.2375, 0.9695, 0.06067, 0.2375, 0.9695, 0.06067, 0.2375, 0.9695, 0.1322, -0.3559, 0.9251, 0.1322, -0.3559, 0.9251, 0.1322, -0.3559, 0.9251, 0.1322, -0.3559, 0.9251, -0.5335, 0.1755, 0.8274, -0.5335, 0.1755, 0.8274, -0.5335, 0.1755, 0.8274, -0.4515, -0.4324, 0.7805, -0.4515, -0.4324, 0.7805, -0.4515, -0.4324, 0.7805, 0.971, 0.1804, 0.1572, 0.971, 0.1804, 0.1572, 0.971, 0.1804, 0.1572, 0.971, 0.1804, 0.1572, 0.9777, -0.07648, 0.1955, 0.9777, -0.07648, 0.1955, 0.9777, -0.07648, 0.1955, 0.9777, -0.07648, 0.1955, -0.7127, 0.005693, -0.7015, -0.7127, 0.005693, -0.7015, -0.7127, 0.005693, -0.7015, -0.7127, 0.005693, -0.7015, -0.7108, -0.1127, -0.6944, -0.7108, -0.1127, -0.6944, -0.7108, -0.1127, -0.6944, -0.7108, -0.1127, -0.6944, -0.05836, -0.2409, -0.9688, -0.05836, -0.2409, -0.9688, -0.05836, -0.2409, -0.9688, -0.05836, -0.2409, -0.9688, -0.1303, 0.3597, -0.9239, -0.1303, 0.3597, -0.9239, -0.1303, 0.3597, -0.9239, -0.1303, 0.3597, -0.9239, 0.5387, -0.182, -0.8226, 0.5387, -0.182, -0.8226, 0.5387, -0.182, -0.8226, 0.4549, 0.4395, -0.7745, 0.4549, 0.4395, -0.7745, 0.4549, 0.4395, -0.7745, -0.9719, -0.1787, -0.153, -0.9719, -0.1787, -0.153, -0.9719, -0.1787, -0.153, -0.9719, -0.1787, -0.153, -0.9785, 0.07512, -0.1919, -0.9785, 0.07512, -0.1919, -0.9785, 0.07512, -0.1919, -0.9785, 0.07512, -0.1919, -0.1701, 0.9848, 0.03462, -0.1701, 0.9848, 0.03462, -0.1701, 0.9848, 0.03462, -0.1701, 0.9848, 0.03462, -0.003048, -0.999, -0.04492, -0.003048, -0.999, -0.04492, -0.003048, -0.999, -0.04492, -0.003048, -0.999, -0.04492, -0.2988, 0.9399, -0.165, -0.2988, 0.9399, -0.165, -0.2988, 0.9399, -0.165, -0.2988, 0.9399, -0.165, -0.07201, -0.9532, -0.2937, -0.07201, -0.9532, -0.2937, -0.07201, -0.9532, -0.2937, -0.07201, -0.9532, -0.2937, -0.5587, 0.7864, -0.2635, -0.5587, 0.7864, -0.2635, -0.5587, 0.7864, -0.2635, -0.5587, 0.7864, -0.2635, 0.1869, -0.02191, -0.9821, 0.1869, -0.02191, -0.9821, 0.1869, -0.02191, -0.9821, 0.1869, -0.02191, -0.9821, 0.1669, 0.01881, -0.9858, 0.1669, 0.01881, -0.9858, 0.1669, 0.01881, -0.9858, 0.1669, 0.01881, -0.9858, 0.2136, -0.9503, -0.2266, 0.2136, -0.9503, -0.2266, 0.2136, -0.9503, -0.2266, 0.2136, -0.9503, -0.2266, 0.1334, 0.9467, -0.2932, 0.1334, 0.9467, -0.2932, 0.1334, 0.9467, -0.2932, 0.1334, 0.9467, -0.2932, -0.337, -0.8569, -0.3901, -0.337, -0.8569, -0.3901, -0.337, -0.8569, -0.3901, -0.337, -0.8569, -0.3901, 0.4841, 0.4863, 0.7274, 0.4841, 0.4863, 0.7274, 0.4841, 0.4863, 0.7274, 0.4841, 0.4863, 0.7274, 0.3688, 0.6779, 0.6359, 0.3688, 0.6779, 0.6359, 0.3688, 0.6779, 0.6359, 0.3688, 0.6779, 0.6359, 0.1287, 0.3349, 0.9334, 0.1287, 0.3349, 0.9334, 0.1287, 0.3349, 0.9334, 0.1287, 0.3349, 0.9334, 0.5528, -0.07614, 0.8298, 0.5528, -0.07614, 0.8298, 0.5528, -0.07614, 0.8298, 0.5528, -0.07614, 0.8298, -0.2185, -0.0226, 0.9756, -0.2185, -0.0226, 0.9756, -0.2185, -0.0226, 0.9756, 0.2158, -0.4451, 0.8691, 0.2158, -0.4451, 0.8691, 0.2158, -0.4451, 0.8691, 0.2155, 0.9638, 0.1572, 0.2155, 0.9638, 0.1572, 0.2155, 0.9638, 0.1572, 0.2155, 0.9638, 0.1572, 0.4543, 0.8691, 0.1955, 0.4543, 0.8691, 0.1955, 0.4543, 0.8691, 0.1955, 0.4543, 0.8691, 0.1955, -0.4812, -0.4868, -0.7291, -0.4812, -0.4868, -0.7291, -0.4812, -0.4868, -0.7291, -0.4812, -0.4868, -0.7291, -0.3678, -0.6791, -0.6353, -0.3678, -0.6791, -0.6353, -0.3678, -0.6791, -0.6353, -0.3678, -0.6791, -0.6353, -0.1262, -0.3367, -0.9331, -0.1262, -0.3367, -0.9331, -0.1262, -0.3367, -0.9331, -0.1262, -0.3367, -0.9331, -0.5551, 0.08281, -0.8277, -0.5551, 0.08281, -0.8277, -0.5551, 0.08281, -0.8277, -0.5551, 0.08281, -0.8277, 0.2271, 0.01974, -0.9737, 0.2271, 0.01974, -0.9737, 0.2271, 0.01974, -0.9737, -0.218, 0.4528, -0.8645, -0.218, 0.4528, -0.8645, -0.218, 0.4528, -0.8645, -0.2179, -0.9641, -0.1515, -0.2179, -0.9641, -0.1515, -0.2179, -0.9641, -0.1515, -0.2179, -0.9641, -0.1515, -0.8906, 0.4547, 0.0086, -0.8906, 0.4547, 0.0086, -0.8906, 0.4547, 0.0086, -0.8906, 0.4547, 0.0086, 0.8003, -0.5962, -0.06397, 0.8003, -0.5962, -0.06397, 0.8003, -0.5962, -0.06397, 0.8003, -0.5962, -0.06397, -0.8824, 0.4656, -0.06774, -0.8824, 0.4656, -0.06774, -0.8824, 0.4656, -0.06774, -0.8824, 0.4656, -0.06774, 0.4908, -0.8254, -0.2791, 0.4908, -0.8254, -0.2791, 0.4908, -0.8254, -0.2791, 0.4908, -0.8254, -0.2791, -0.9789, 0.2043, -0.006487, -0.9789, 0.2043, -0.006487, -0.9789, 0.2043, -0.006487, -0.9789, 0.2043, -0.006487, 0.04826, 0.1609, -0.9858, 0.04826, 0.1609, -0.9858, 0.04826, 0.1609, -0.9858, 0.04826, 0.1609, -0.9858, 0.9463, -0.228, -0.2291, 0.9463, -0.228, -0.2291, 0.9463, -0.228, -0.2291, 0.9463, -0.228, -0.2291, 0.1932, -0.9363, -0.2933, 0.1932, -0.9363, -0.2933, 0.1932, -0.9363, -0.2933, 0.1932, -0.9363, -0.2933, -0.3243, 0.4982, 0.8041, -0.3243, 0.4982, 0.8041, -0.3243, 0.4982, 0.8041, -0.3243, 0.4982, 0.8041, -0.2786, -0.04845, 0.9592, -0.2786, -0.04845, 0.9592, -0.2786, -0.04845, 0.9592, -0.2786, -0.04845, 0.9592, 0.1345, 0.3493, 0.9273, 0.1345, 0.3493, 0.9273, 0.1345, 0.3493, 0.9273, 0.1345, 0.3493, 0.9273, 0.2733, -0.6632, 0.6968, 0.2733, -0.6632, 0.6968, 0.2733, -0.6632, 0.6968, 0.7149, -0.2367, 0.6579, 0.7149, -0.2367, 0.6579, 0.7149, -0.2367, 0.6579, 0.3229, -0.4959, -0.8061, 0.3229, -0.4959, -0.8061, 0.3229, -0.4959, -0.8061, 0.3229, -0.4959, -0.8061, 0.2835, 0.05081, -0.9576, 0.2835, 0.05081, -0.9576, 0.2835, 0.05081, -0.9576, 0.2835, 0.05081, -0.9576, -0.1371, -0.3539, -0.9252, -0.1371, -0.3539, -0.9252, -0.1371, -0.3539, -0.9252, -0.1371, -0.3539, -0.9252, -0.2776, 0.6711, -0.6875, -0.2776, 0.6711, -0.6875, -0.2776, 0.6711, -0.6875, -0.7221, 0.2419, -0.6481, -0.7221, 0.2419, -0.6481, -0.7221, 0.2419, -0.6481, 0.7153, -0.6824, -0.1507, 0.7153, -0.6824, -0.1507, 0.7153, -0.6824, -0.1507, 0.7153, -0.6824, -0.1507, 0.8026, 0.5942, -0.05263, 0.8026, 0.5942, -0.05263, 0.8026, 0.5942, -0.05263, 0.8026, 0.5942, -0.05263, -0.5257, -0.8314, -0.1799, -0.5257, -0.8314, -0.1799, -0.5257, -0.8314, -0.1799, -0.5257, -0.8314, -0.1799, 0.8273, 0.4861, -0.2815, 0.8273, 0.4861, -0.2815, 0.8273, 0.4861, -0.2815, 0.8273, 0.4861, -0.2815, -0.3426, -0.8783, -0.3334, -0.3426, -0.8783, -0.3334, -0.3426, -0.8783, -0.3334, -0.3426, -0.8783, -0.3334, 0.6386, 0.7355, -0.2262, 0.6386, 0.7355, -0.2262, 0.6386, 0.7355, -0.2262, 0.6386, 0.7355, -0.2262, 0.8568, 0.2761, -0.4355, 0.8568, 0.2761, -0.4355, 0.8568, 0.2761, -0.4355, 0.8568, 0.2761, -0.4355, -0.7649, -0.1443, 0.6277, -0.7649, -0.1443, 0.6277, -0.7649, -0.1443, 0.6277, -0.7649, -0.1443, 0.6277, -0.7366, -0.2466, 0.6298, -0.7366, -0.2466, 0.6298, -0.7366, -0.2466, 0.6298, -0.7366, -0.2466, 0.6298, -0.1677, -0.2983, 0.9396, -0.1677, -0.2983, 0.9396, -0.1677, -0.2983, 0.9396, -0.1677, -0.2983, 0.9396, -0.3434, 0.2732, 0.8986, -0.3434, 0.2732, 0.8986, -0.3434, 0.2732, 0.8986, -0.3434, 0.2732, 0.8986, 0.4185, -0.1199, 0.9003, 0.4185, -0.1199, 0.9003, 0.4185, -0.1199, 0.9003, 0.2302, 0.4641, 0.8554, 0.2302, 0.4641, 0.8554, 0.2302, 0.4641, 0.8554, -0.927, -0.3404, 0.1572, -0.927, -0.3404, 0.1572, -0.927, -0.3404, 0.1572, -0.927, -0.3404, 0.1572, -0.9767, -0.08831, 0.1955, -0.9767, -0.08831, 0.1955, -0.9767, -0.08831, 0.1955, -0.9767, -0.08831, 0.1955, 0.7653, 0.1446, -0.6273, 0.7653, 0.1446, -0.6273, 0.7653, 0.1446, -0.6273, 0.7653, 0.1446, -0.6273, 0.737, 0.2466, -0.6293, 0.737, 0.2466, -0.6293, 0.737, 0.2466, -0.6293, 0.737, 0.2466, -0.6293, 0.165, 0.3019, -0.9389, 0.165, 0.3019, -0.9389, 0.165, 0.3019, -0.9389, 0.165, 0.3019, -0.9389, 0.3429, -0.2774, -0.8975, 0.3429, -0.2774, -0.8975, 0.3429, -0.2774, -0.8975, 0.3429, -0.2774, -0.8975, -0.4256, 0.125, -0.8962, -0.4256, 0.125, -0.8962, -0.4256, 0.125, -0.8962, -0.2331, -0.4721, -0.8502, -0.2331, -0.4721, -0.8502, -0.2331, -0.4721, -0.8502, 0.928, 0.3391, -0.1542, 0.928, 0.3391, -0.1542, 0.928, 0.3391, -0.1542, 0.928, 0.3391, -0.1542, 0.9771, 0.08958, -0.1929, 0.9771, 0.08958, -0.1929, 0.9771, 0.08958, -0.1929, 0.9771, 0.08958, -0.1929, 0.3403, -0.939, 0.04966, 0.3403, -0.939, 0.04966, 0.3403, -0.939, 0.04966, 0.3403, -0.939, 0.04966, -0.1927, 0.9795, -0.05895, -0.1927, 0.9795, -0.05895, -0.1927, 0.9795, -0.05895, -0.1927, 0.9795, -0.05895, 0.4949, -0.859, -0.1312, 0.4949, -0.859, -0.1312, 0.4949, -0.859, -0.1312, 0.4949, -0.859, -0.1312, -0.0651, 0.9643, -0.2566, -0.0651, 0.9643, -0.2566, -0.0651, 0.9643, -0.2566, -0.0651, 0.9643, -0.2566, 0.7336, -0.6537, -0.1858, 0.7336, -0.6537, -0.1858, 0.7336, -0.6537, -0.1858, 0.7336, -0.6537, -0.1858, -0.1879, -0.009684, -0.9821, -0.1879, -0.009684, -0.9821, -0.1879, -0.009684, -0.9821, -0.1879, -0.009684, -0.9821, -0.1614, -0.0465, -0.9858, -0.1614, -0.0465, -0.9858, -0.1614, -0.0465, -0.9858, -0.1614, -0.0465, -0.9858, -0.3669, 0.9022, -0.2268, -0.3669, 0.9022, -0.2268, -0.3669, 0.9022, -0.2268, -0.3669, 0.9022, -0.2268, 0.03489, -0.9551, -0.2942, 0.03489, -0.9551, -0.2942, 0.03489, -0.9551, -0.2942, 0.03489, -0.9551, -0.2942, 0.2246, 0.9248, -0.3071, 0.2246, 0.9248, -0.3071, 0.2246, 0.9248, -0.3071, 0.2246, 0.9248, -0.3071, -0.09377, -0.6668, 0.7393, -0.09377, -0.6668, 0.7393, -0.09377, -0.6668, 0.7393, -0.09377, -0.6668, 0.7393, 0.003909, -0.6351, 0.7724, 0.003909, -0.6351, 0.7724, 0.003909, -0.6351, 0.7724, 0.003909, -0.6351, 0.7724, 0.3179, 0.01976, 0.9479, 0.3179, 0.01976, 0.9479, 0.3179, 0.01976, 0.9479, 0.3179, 0.01976, 0.9479, -0.2635, 0.02917, 0.9642, -0.2635, 0.02917, 0.9642, -0.2635, 0.02917, 0.9642, -0.2635, 0.02917, 0.9642, 0.3579, 0.7596, 0.543, 0.3579, 0.7596, 0.543, 0.3579, 0.7596, 0.543, -0.242, 0.812, 0.5311, -0.242, 0.812, 0.5311, -0.242, 0.812, 0.5311, -0.05688, -0.9859, 0.1572, -0.05688, -0.9859, 0.1572, -0.05688, -0.9859, 0.1572, -0.05688, -0.9859, 0.1572, -0.3079, -0.9311, 0.1955, -0.3079, -0.9311, 0.1955, -0.3079, -0.9311, 0.1955, -0.3079, -0.9311, 0.1955, 0.09456, 0.6737, -0.7329, 0.09456, 0.6737, -0.7329, 0.09456, 0.6737, -0.7329, 0.09456, 0.6737, -0.7329, -0.00181, 0.6404, -0.768, -0.00181, 0.6404, -0.768, -0.00181, 0.6404, -0.768, -0.00181, 0.6404, -0.768, -0.3224, -0.01265, -0.9465, -0.3224, -0.01265, -0.9465, -0.3224, -0.01265, -0.9465, -0.3224, -0.01265, -0.9465, 0.2681, -0.02112, -0.9632, 0.2681, -0.02112, -0.9632, 0.2681, -0.02112, -0.9632, 0.2681, -0.02112, -0.9632, -0.3642, -0.7619, -0.5355, -0.3642, -0.7619, -0.5355, -0.3642, -0.7619, -0.5355, 0.2445, -0.8201, -0.5173, 0.2445, -0.8201, -0.5173, 0.2445, -0.8201, -0.5173, 0.05966, 0.9872, -0.1479, 0.05966, 0.9872, -0.1479, 0.05966, 0.9872, -0.1479, 0.05966, 0.9872, -0.1479, 0.3058, 0.9336, -0.1869, 0.3058, 0.9336, -0.1869, 0.3058, 0.9336, -0.1869, 0.3058, 0.9336, -0.1869, 0.9947, 0.09568, 0.03651, 0.9947, 0.09568, 0.03651, 0.9947, 0.09568, 0.03651, 0.9947, 0.09568, 0.03651, -0.9859, 0.1191, -0.1175, -0.9859, 0.1191, -0.1175, -0.9859, 0.1191, -0.1175, -0.9859, 0.1191, -0.1175, 0.9249, 0.1871, -0.3311, 0.9249, 0.1871, -0.3311, 0.9249, 0.1871, -0.3311, 0.9249, 0.1871, -0.3311, -0.9285, 0.2263, -0.2942, -0.9285, 0.2263, -0.2942, -0.9285, 0.2263, -0.2942, -0.9285, 0.2263, -0.2942, 0.6896, 0.4259, -0.5857, 0.6896, 0.4259, -0.5857, 0.6896, 0.4259, -0.5857, 0.6896, 0.4259, -0.5857, -0.06593, -0.1762, -0.9821, -0.06593, -0.1762, -0.9821, -0.06593, -0.1762, -0.9821, -0.06593, -0.1762, -0.9821, -0.02162, -0.1666, -0.9858, -0.02162, -0.1666, -0.9858, -0.02162, -0.1666, -0.9858, -0.02162, -0.1666, -0.9858, -0.9743, -0.005317, -0.2252, -0.9743, -0.005317, -0.2252, -0.9743, -0.005317, -0.2252, -0.9743, -0.005317, -0.2252, 0.885, -0.3624, -0.2922, 0.885, -0.3624, -0.2922, 0.885, -0.3624, -0.2922, 0.885, -0.3624, -0.2922, -0.6153, 0.5043, -0.6059, -0.6153, 0.5043, -0.6059, -0.6153, 0.5043, -0.6059, -0.6153, 0.5043, -0.6059])] * 3)])

# ---- objects
ob_camera = bpy.data.objects.new('Camera', cam_camera)
ob_fern = bpy.data.objects.new('Fern', me_plane_007)

# ---- transforms, parenting, visibility, modifiers, constraints
ob_camera.location = (7.359, -6.926, 4.958)
ob_camera.rotation_euler = (1.109, 0.0, 0.8149)
ob_camera.lock_rotations_4d = False
ob_camera.empty_display_type = 'ARROWS'
ob_camera.color = (0.0, 0.0, 0.0, 0.0)
ob_camera.display_type = 'WIRE'
ob_camera.lineart.crease_threshold = 0.0
ob_fern.location = (0.08512, -0.2676, 0.4537)
ob_fern.rotation_euler = (7.55e-08, 1.87e-15, -1.36)
ob_fern.scale = (0.228, 0.228, 0.228)
ob_fern.color = (0.8, 0.8, 0.8, 1.0)
ob_fern.lineart.crease_threshold = 0.0

# ---- collection membership
col_collection.objects.link(ob_camera)
col_collection.objects.link(ob_fern)

# ---- scene / render settings (as saved in the file)
scene.camera = ob_camera
scene.frame_start = 1; scene.frame_end = 250; scene.frame_set(1)
scene.render.engine = 'BLENDER_EEVEE_NEXT'
scene.cycles.use_denoising = False
scene.cycles.samples = 128
scene.cycles.sampling_pattern = 'TABULATED_SOBOL'
scene.cycles.use_adaptive_sampling = False
scene.cycles.use_light_tree = False
scene.view_settings.view_transform = 'Filmic'
bpy.context.view_layer.update()

# ---- added for rendering (the .blend has no usable light): sun
light_auto_sun = bpy.data.lights.new('AutoSun', 'SUN')
light_auto_sun.energy = 3.0
light_auto_sun.angle = 0.0523599
ob_auto_sun = bpy.data.objects.new('AutoSun', light_auto_sun)
scene.collection.objects.link(ob_auto_sun)
ob_auto_sun.rotation_euler = (0.872665, 0.174533, 0.523599)
bpy.context.view_layer.update()
